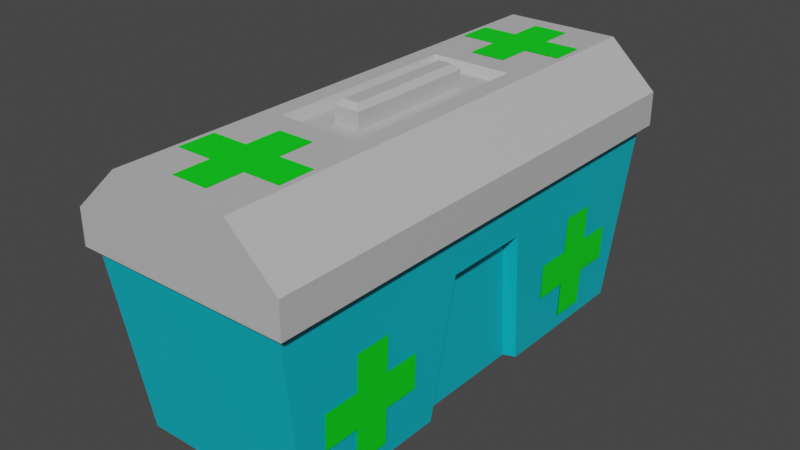 # Source: HealthPickup_1.blend  (saved by Blender 3.0.42; exported with 4.5.12 LTS)
import bpy
from mathutils import Matrix  # noqa: F401  (used for matrix-valued properties, if any)

bpy.ops.wm.read_factory_settings(use_empty=True)
scene = bpy.context.scene
scene.name = 'Scene'

# ---- collections
col_collection = bpy.data.collections.new('Collection'); scene.collection.children.link(col_collection)

# ---- materials (node trees are filled in below, after node groups)
mat_mainbody = bpy.data.materials.new('MainBody')
mat_mainbody.use_transparent_shadow = False
mat_top = bpy.data.materials.new('Top')
mat_top.use_transparent_shadow = False
mat_cross = bpy.data.materials.new('Cross')
mat_cross.use_transparent_shadow = False

# ---- material node trees
mat_mainbody.use_nodes = True; mat_mainbody.node_tree.nodes.clear()
_N = mat_mainbody.node_tree.nodes; _L = mat_mainbody.node_tree.links
n0 = _N.new('ShaderNodeBsdfPrincipled'); n0.name = 'Principled BSDF'; n0.location = (10, 300)
n0.distribution = 'GGX'
n0.subsurface_method = 'RANDOM_WALK_SKIN'
n0.inputs[0].default_value = (0.0, 0.4791, 0.5926, 1.0)
n0.inputs[3].default_value = 1.45
n0.inputs[27].default_value = (0.0, 0.0, 0.0, 1.0)
n0.inputs[28].default_value = 1.0
n1 = _N.new('ShaderNodeOutputMaterial'); n1.name = 'Material Output'; n1.location = (300, 300)
_L.new(n0.outputs[0], n1.inputs[0])
n1.is_active_output = True
mat_top.use_nodes = True; mat_top.node_tree.nodes.clear()
_N = mat_top.node_tree.nodes; _L = mat_top.node_tree.links
n0 = _N.new('ShaderNodeBsdfPrincipled'); n0.name = 'Principled BSDF'; n0.location = (10, 300)
n0.distribution = 'GGX'
n0.subsurface_method = 'RANDOM_WALK_SKIN'
n0.inputs[0].default_value = (0.5277, 0.5277, 0.5277, 1.0)
n0.inputs[3].default_value = 1.45
n0.inputs[27].default_value = (0.0, 0.0, 0.0, 1.0)
n0.inputs[28].default_value = 1.0
n1 = _N.new('ShaderNodeOutputMaterial'); n1.name = 'Material Output'; n1.location = (300, 300)
_L.new(n0.outputs[0], n1.inputs[0])
n1.is_active_output = True
mat_cross.use_nodes = True; mat_cross.node_tree.nodes.clear()
_N = mat_cross.node_tree.nodes; _L = mat_cross.node_tree.links
n0 = _N.new('ShaderNodeBsdfPrincipled'); n0.name = 'Principled BSDF'; n0.location = (10, 300)
n0.distribution = 'GGX'
n0.subsurface_method = 'RANDOM_WALK_SKIN'
n0.inputs[0].default_value = (0.0, 0.8, 0.008871, 1.0)
n0.inputs[3].default_value = 1.45
n0.inputs[27].default_value = (0.0, 0.0, 0.0, 1.0)
n0.inputs[28].default_value = 1.0
n1 = _N.new('ShaderNodeOutputMaterial'); n1.name = 'Material Output'; n1.location = (300, 300)
_L.new(n0.outputs[0], n1.inputs[0])
n1.is_active_output = True

# ---- world
world_world = bpy.data.worlds.new('World'); scene.world = world_world
world_world.use_nodes = True; world_world.node_tree.nodes.clear()
_N = world_world.node_tree.nodes; _L = world_world.node_tree.links
n0 = _N.new('ShaderNodeOutputWorld'); n0.name = 'World Output'; n0.location = (300, 300)
n1 = _N.new('ShaderNodeBackground'); n1.name = 'Background'; n1.location = (10, 300)
n1.inputs[0].default_value = (0.05088, 0.05088, 0.05088, 1.0)
_L.new(n1.outputs[0], n0.inputs[0])
n0.is_active_output = True
world_world.color = (0.05088, 0.05088, 0.05088)
world_world.use_sun_shadow = False
world_world.sun_shadow_jitter_overblur = 0.0

# ---- meshes
me_cube_001 = bpy.data.meshes.new('Cube.001')
me_cube_001.from_pydata([(-0.4013, -1.0, -0.3198), (-0.4477, -1.116, 0.4965), (-0.4013, 1.0, -0.3198), (-0.4477, 1.116, 0.4965), (0.4013, -1.0, -0.3198), (0.4477, -1.116, 0.4965), (0.4013, 1.0, -0.3198), (0.4477, 1.116, 0.4965), (-0.4267, -1.063, 0.1262), (-0.4267, 1.063, 0.1262), (0.4267, 1.063, 0.1262), (0.4267, -1.063, 0.1262), (-0.4013, -0.2938, -0.3198), (-0.4013, 0.3372, -0.3198), (-0.4477, 0.2323, 0.4965), (-0.4477, -0.2323, 0.4965), (0.4013, 0.3372, -0.3198), (0.4013, -0.3372, -0.3198), (0.4477, -0.2323, 0.4965), (0.4477, 0.2323, 0.4965), (0.3785, 0.1884, 0.301), (0.3785, -0.1884, 0.301), (-0.3785, -0.1884, 0.301), (-0.3785, 0.1884, 0.301), (0.4013, -0.2938, -0.3198), (-0.4013, -0.3372, -0.3198), (-0.4013, 0.2938, -0.3198), (0.4013, 0.2938, -0.3198), (0.4385, 0.2323, 0.3339), (0.4385, -0.2323, 0.3339), (-0.4385, -0.2323, 0.3339), (-0.4385, 0.2323, 0.3339), (0.3477, -0.2734, -0.3198), (-0.3477, -0.2734, -0.3198), (-0.3477, 0.2734, -0.3198), (0.3477, 0.2734, -0.3198), (0.4377, 0.2024, 0.315), (0.4377, -0.2024, 0.315), (-0.4377, -0.2024, 0.315), (-0.4377, 0.2024, 0.315)], [], [(18, 15, 1, 5), (9, 3, 7, 10), (10, 7, 19, 28), (11, 5, 1, 8), (13, 31, 9, 2), (6, 10, 28, 16), (8, 1, 15, 30), (25, 17, 4, 0), (31, 14, 3, 9), (2, 6, 16, 13), (17, 29, 11, 4), (4, 11, 8, 0), (29, 18, 5, 11), (2, 9, 10, 6), (7, 3, 14, 19), (15, 18, 19, 14), (32, 33, 34, 35), (21, 32, 35, 20), (23, 34, 33, 22), (18, 29, 28, 19), (14, 31, 30, 15), (0, 8, 30, 25), (12, 24, 17, 25), (27, 26, 13, 16), (37, 36, 28, 29), (24, 37, 29, 17), (36, 27, 16, 28), (39, 38, 30, 31), (26, 39, 31, 13), (38, 12, 25, 30), (33, 32, 24, 12), (35, 34, 26, 27), (21, 20, 36, 37), (32, 21, 37, 24), (20, 35, 27, 36), (23, 22, 38, 39), (34, 23, 39, 26), (22, 33, 12, 38)])
_uv = me_cube_001.uv_layers.new(name='UVMap')
_uv.uv.foreach_set('vector', [0.625, 0.651, 0.875, 0.651, 0.875, 0.75, 0.625, 0.75, 0.5116, 0.25, 0.625, 0.25, 0.625, 0.5, 0.5116, 0.5, 0.5116, 0.5, 0.625, 0.5, 0.625, 0.599, 0.5752, 0.5984, 0.5116, 0.75, 0.625, 0.75, 0.625, 1.0, 0.5116, 1.0, 0.375, 0.154, 0.5752, 0.1516, 0.5116, 0.25, 0.375, 0.25, 0.375, 0.5, 0.5116, 0.5, 0.5752, 0.5984, 0.375, 0.596, 0.5116, 0.0, 0.625, 0.0, 0.625, 0.09897, 0.5752, 0.09841, 0.125, 0.654, 0.375, 0.654, 0.375, 0.75, 0.125, 0.75, 0.5752, 0.1516, 0.625, 0.151, 0.625, 0.25, 0.5116, 0.25, 0.125, 0.5, 0.375, 0.5, 0.375, 0.596, 0.125, 0.596, 0.375, 0.654, 0.5752, 0.6516, 0.5116, 0.75, 0.375, 0.75, 0.375, 0.75, 0.5116, 0.75, 0.5116, 1.0, 0.375, 1.0, 0.5752, 0.6516, 0.625, 0.651, 0.625, 0.75, 0.5116, 0.75, 0.375, 0.25, 0.5116, 0.25, 0.5116, 0.5, 0.375, 0.5, 0.625, 0.5, 0.875, 0.5, 0.875, 0.599, 0.625, 0.599, 0.875, 0.651, 0.625, 0.651, 0.625, 0.599, 0.875, 0.599, 0.375, 0.6485, 0.125, 0.6485, 0.125, 0.6015, 0.375, 0.6015, 0.4996, 0.6472, 0.375, 0.6485, 0.375, 0.6015, 0.4996, 0.6028, 0.4996, 0.1472, 0.375, 0.1485, 0.375, 0.1015, 0.4996, 0.1028, 0.625, 0.651, 0.5752, 0.6516, 0.5752, 0.5984, 0.625, 0.599, 0.625, 0.151, 0.5752, 0.1516, 0.5752, 0.09841, 0.625, 0.09897, 0.375, 0.0, 0.5116, 0.0, 0.5752, 0.09841, 0.375, 0.09596, 0.125, 0.6503, 0.375, 0.6503, 0.375, 0.654, 0.125, 0.654, 0.375, 0.5997, 0.125, 0.5997, 0.125, 0.596, 0.375, 0.596, 0.5024, 0.6489, 0.5024, 0.6011, 0.5752, 0.5984, 0.5752, 0.6516, 0.375, 0.6503, 0.5024, 0.6489, 0.5752, 0.6516, 0.375, 0.654, 0.5024, 0.6011, 0.375, 0.5997, 0.375, 0.596, 0.5752, 0.5984, 0.5024, 0.1489, 0.5024, 0.1011, 0.5752, 0.09841, 0.5752, 0.1516, 0.375, 0.1503, 0.5024, 0.1489, 0.5752, 0.1516, 0.375, 0.154, 0.5024, 0.1011, 0.375, 0.0997, 0.375, 0.09596, 0.5752, 0.09841, 0.125, 0.6485, 0.375, 0.6485, 0.375, 0.6503, 0.125, 0.6503, 0.375, 0.6015, 0.125, 0.6015, 0.125, 0.5997, 0.375, 0.5997, 0.4996, 0.6472, 0.4996, 0.6028, 0.5024, 0.6011, 0.5024, 0.6489, 0.375, 0.6485, 0.4996, 0.6472, 0.5024, 0.6489, 0.375, 0.6503, 0.4996, 0.6028, 0.375, 0.6015, 0.375, 0.5997, 0.5024, 0.6011, 0.4996, 0.1472, 0.4996, 0.1028, 0.5024, 0.1011, 0.5024, 0.1489, 0.375, 0.1485, 0.4996, 0.1472, 0.5024, 0.1489, 0.375, 0.1503, 0.4996, 0.1028, 0.375, 0.1015, 0.375, 0.0997, 0.5024, 0.1011])
me_cube_001.materials.append(mat_mainbody)
me_cube_001.use_remesh_fix_poles = True
me_cube_001.use_remesh_preserve_attributes = False
me_cube_001.update()
me_cube_002 = bpy.data.meshes.new('Cube.002')
me_cube_002.from_pydata([], [], [])
_uv = me_cube_002.uv_layers.new(name='UVMap')
_uv.uv.foreach_set('vector', [])
me_cube_002.use_remesh_fix_poles = True
me_cube_002.use_remesh_preserve_attributes = False
me_cube_002.update()
me_cube_003 = bpy.data.meshes.new('Cube.003')
me_cube_003.from_pydata([(-0.4875, -1.147, 0.4726), (-0.4875, 1.147, 0.4726), (0.4875, -1.147, 0.4726), (0.4875, 1.147, 0.4726), (-0.1852, -0.4555, 0.8341), (-0.4875, -1.147, 0.6283), (-0.4875, 1.147, 0.6283), (-0.1852, 0.4555, 0.8341), (0.1852, 0.4555, 0.8341), (0.4875, 1.147, 0.6283), (0.4875, -1.147, 0.6283), (0.1852, -0.4555, 0.8341), (-0.2669, -1.147, 0.8341), (-0.2669, 1.147, 0.8341), (0.2669, 1.147, 0.8341), (0.2669, -1.147, 0.8341), (-0.05942, -0.3049, 0.7903), (-0.05942, 0.3049, 0.7903), (0.05942, 0.3049, 0.7903), (0.05942, -0.3049, 0.7903), (-0.1649, -0.4326, 0.7903), (-0.1649, 0.4326, 0.7903), (0.1649, 0.4326, 0.7903), (0.1649, -0.4326, 0.7903), (-0.05942, -0.3049, 0.862), (-0.03359, -0.2815, 0.8862), (-0.03359, 0.2815, 0.8862), (-0.05942, 0.3049, 0.862), (0.05942, 0.3049, 0.862), (0.03359, 0.2815, 0.8862), (0.03359, -0.2815, 0.8862), (0.05942, -0.3049, 0.862)], [], [(3, 2, 0, 1), (0, 2, 10, 15, 12, 5), (2, 3, 9, 10), (8, 7, 21, 22), (3, 1, 6, 13, 14, 9), (12, 13, 6, 5), (14, 15, 10, 9), (1, 0, 5, 6), (4, 7, 13, 12), (8, 11, 15, 14), (7, 8, 14, 13), (11, 4, 12, 15), (18, 17, 27, 28), (7, 4, 20, 21), (4, 11, 23, 20), (11, 8, 22, 23), (16, 17, 21, 20), (18, 19, 23, 22), (17, 18, 22, 21), (19, 16, 20, 23), (16, 19, 31, 24), (19, 18, 28, 31), (29, 26, 25, 30), (25, 26, 27, 24), (29, 30, 31, 28), (28, 27, 26, 29), (24, 31, 30, 25), (17, 16, 24, 27)])
_uv = me_cube_003.uv_layers.new(name='UVMap')
_uv.uv.foreach_set('vector', [0.625, 0.5, 0.625, 0.75, 0.875, 0.75, 0.875, 0.5, 0.875, 0.75, 0.625, 0.75, 0.625, 0.75, 0.6815, 0.75, 0.8185, 0.75, 0.875, 0.75, 0.625, 0.75, 0.625, 0.5, 0.625, 0.5, 0.625, 0.75, 0.694, 0.5048, 0.806, 0.5048, 0.806, 0.5048, 0.694, 0.5048, 0.625, 0.5, 0.875, 0.5, 0.875, 0.5, 0.8185, 0.5, 0.6815, 0.5, 0.625, 0.5, 0.8185, 0.75, 0.8185, 0.5, 0.875, 0.5, 0.875, 0.75, 0.6815, 0.5, 0.6815, 0.75, 0.625, 0.75, 0.625, 0.5, 0.875, 0.5, 0.875, 0.75, 0.875, 0.75, 0.875, 0.5, 0.806, 0.7452, 0.806, 0.5048, 0.8185, 0.5, 0.8185, 0.75, 0.694, 0.5048, 0.694, 0.7452, 0.6815, 0.75, 0.6815, 0.5, 0.806, 0.5048, 0.694, 0.5048, 0.6815, 0.5, 0.8185, 0.5, 0.694, 0.7452, 0.806, 0.7452, 0.8185, 0.75, 0.6815, 0.75, 0.7298, 0.5314, 0.7702, 0.5314, 0.7702, 0.5314, 0.7298, 0.5314, 0.806, 0.5048, 0.806, 0.7452, 0.806, 0.7452, 0.806, 0.5048, 0.806, 0.7452, 0.694, 0.7452, 0.694, 0.7452, 0.806, 0.7452, 0.694, 0.7452, 0.694, 0.5048, 0.694, 0.5048, 0.694, 0.7452, 0.7702, 0.7186, 0.7702, 0.5314, 0.806, 0.5048, 0.806, 0.7452, 0.7298, 0.5314, 0.7298, 0.7186, 0.694, 0.7452, 0.694, 0.5048, 0.7702, 0.5314, 0.7298, 0.5314, 0.694, 0.5048, 0.806, 0.5048, 0.7298, 0.7186, 0.7702, 0.7186, 0.806, 0.7452, 0.694, 0.7452, 0.7702, 0.7186, 0.7298, 0.7186, 0.7298, 0.7186, 0.7702, 0.7186, 0.7298, 0.7186, 0.7298, 0.5314, 0.7298, 0.5314, 0.7298, 0.7186, 0.7386, 0.5386, 0.7614, 0.5386, 0.7614, 0.7114, 0.7386, 0.7114, 0.7614, 0.7114, 0.7614, 0.5386, 0.7702, 0.5314, 0.7702, 0.7186, 0.7386, 0.5386, 0.7386, 0.7114, 0.7298, 0.7186, 0.7298, 0.5314, 0.7298, 0.5314, 0.7702, 0.5314, 0.7614, 0.5386, 0.7386, 0.5386, 0.7702, 0.7186, 0.7298, 0.7186, 0.7386, 0.7114, 0.7614, 0.7114, 0.7702, 0.5314, 0.7702, 0.7186, 0.7702, 0.7186, 0.7702, 0.5314])
me_cube_003.materials.append(mat_top)
me_cube_003.use_remesh_fix_poles = True
me_cube_003.use_remesh_preserve_attributes = False
me_cube_003.update()
me_plane = bpy.data.meshes.new('Plane')
me_plane.from_pydata([(-0.08112, -0.2434, 8.192e-08), (0.08112, -0.2434, 8.192e-08), (0.08112, 0.2434, 8.192e-08), (-0.08112, 0.2434, 8.192e-08), (-0.2434, 0.08112, 8.192e-08), (-0.2434, -0.08112, 8.192e-08), (0.2434, -0.08112, 8.192e-08), (0.2434, 0.08112, 8.192e-08), (-0.08112, -0.08112, 8.192e-08), (-0.08112, 0.08112, 8.192e-08), (0.08112, -0.08112, 8.192e-08), (0.08112, 0.08112, 8.192e-08)], [], [(9, 11, 2, 3), (0, 1, 10, 8), (8, 10, 11, 9), (5, 8, 9, 4), (10, 6, 7, 11)])
_uv = me_plane.uv_layers.new(name='UVMap')
_uv.uv.foreach_set('vector', [0.3333, 0.6667, 0.6667, 0.6667, 0.6667, 1.0, 0.3333, 1.0, 0.3333, 0.0, 0.6667, 0.0, 0.6667, 0.3333, 0.3333, 0.3333, 0.3333, 0.3333, 0.6667, 0.3333, 0.6667, 0.6667, 0.3333, 0.6667, 0.0, 0.3333, 0.3333, 0.3333, 0.3333, 0.6667, 0.0, 0.6667, 0.6667, 0.3333, 1.0, 0.3333, 1.0, 0.6667, 0.6667, 0.6667])
me_plane.materials.append(mat_cross)
me_plane.use_remesh_fix_poles = True
me_plane.use_remesh_preserve_attributes = False
me_plane.update()
me_plane_002 = bpy.data.meshes.new('Plane.002')
me_plane_002.from_pydata([(-0.08112, -0.2434, 8.192e-08), (0.08112, -0.2434, 8.192e-08), (0.08112, 0.2434, 8.192e-08), (-0.08112, 0.2434, 8.192e-08), (-0.2434, 0.08112, 8.192e-08), (-0.2434, -0.08112, 8.192e-08), (0.2434, -0.08112, 8.192e-08), (0.2434, 0.08112, 8.192e-08), (-0.08112, -0.08112, 8.192e-08), (-0.08112, 0.08112, 8.192e-08), (0.08112, -0.08112, 8.192e-08), (0.08112, 0.08112, 8.192e-08)], [], [(9, 11, 2, 3), (0, 1, 10, 8), (8, 10, 11, 9), (5, 8, 9, 4), (10, 6, 7, 11)])
_uv = me_plane_002.uv_layers.new(name='UVMap')
_uv.uv.foreach_set('vector', [0.3333, 0.6667, 0.6667, 0.6667, 0.6667, 1.0, 0.3333, 1.0, 0.3333, 0.0, 0.6667, 0.0, 0.6667, 0.3333, 0.3333, 0.3333, 0.3333, 0.3333, 0.6667, 0.3333, 0.6667, 0.6667, 0.3333, 0.6667, 0.0, 0.3333, 0.3333, 0.3333, 0.3333, 0.6667, 0.0, 0.6667, 0.6667, 0.3333, 1.0, 0.3333, 1.0, 0.6667, 0.6667, 0.6667])
me_plane_002.materials.append(mat_cross)
me_plane_002.use_remesh_fix_poles = True
me_plane_002.use_remesh_preserve_attributes = False
me_plane_002.update()
me_plane_003 = bpy.data.meshes.new('Plane.003')
me_plane_003.from_pydata([(-0.4248, 0.424, -0.08108), (-0.4302, 0.424, 0.08108), (-0.4302, 0.9107, 0.08108), (-0.4248, 0.9107, -0.08108), (-0.4194, 0.7485, -0.2432), (-0.4194, 0.5863, -0.2432), (-0.4355, 0.5863, 0.2432), (-0.4355, 0.7485, 0.2432), (-0.4248, 0.5863, -0.08108), (-0.4248, 0.7485, -0.08108), (-0.4302, 0.5863, 0.08108), (-0.4302, 0.7485, 0.08108)], [], [(9, 11, 2, 3), (0, 1, 10, 8), (8, 10, 11, 9), (5, 8, 9, 4), (10, 6, 7, 11)])
_uv = me_plane_003.uv_layers.new(name='UVMap')
_uv.uv.foreach_set('vector', [0.3333, 0.6667, 0.6667, 0.6667, 0.6667, 1.0, 0.3333, 1.0, 0.3333, 0.0, 0.6667, 0.0, 0.6667, 0.3333, 0.3333, 0.3333, 0.3333, 0.3333, 0.6667, 0.3333, 0.6667, 0.6667, 0.3333, 0.6667, 0.0, 0.3333, 0.3333, 0.3333, 0.3333, 0.6667, 0.0, 0.6667, 0.6667, 0.3333, 1.0, 0.3333, 1.0, 0.6667, 0.6667, 0.6667])
me_plane_003.materials.append(mat_cross)
me_plane_003.use_remesh_fix_poles = True
me_plane_003.use_remesh_preserve_attributes = False
me_plane_003.update()

# ---- objects
ob_cube = bpy.data.objects.new('Cube', me_cube_001)
ob_cube_001 = bpy.data.objects.new('Cube.001', me_cube_002)
ob_cube_002 = bpy.data.objects.new('Cube.002', me_cube_003)
ob_cross = bpy.data.objects.new('Cross', me_plane)
ob_cross_001 = bpy.data.objects.new('Cross.001', me_plane_002)
ob_cross_002 = bpy.data.objects.new('Cross.002', me_plane_003)

# ---- transforms, parenting, visibility, modifiers, constraints
ob_cube.location = (0.0, 0.0, 0.0)
ob_cube_001.location = (0.0, 0.0, 0.0)
ob_cube_002.location = (0.0, 0.0, 0.03489)
ob_cross.location = (0.0, -0.8094, 0.872)
ob_cross_001.location = (0.0, 0.811, 0.872)
ob_cross_002.location = (0.0, 0.0, 0.0)
_m = ob_cross_002.modifiers.new('Mirror', 'MIRROR')
_m.use_axis = (True, True, False)

# ---- collection membership
col_collection.objects.link(ob_cube)
col_collection.objects.link(ob_cube_001)
col_collection.objects.link(ob_cube_002)
col_collection.objects.link(ob_cross)
col_collection.objects.link(ob_cross_001)
col_collection.objects.link(ob_cross_002)

# ---- scene / render settings (as saved in the file)
scene.frame_start = 1; scene.frame_end = 250; scene.frame_set(1)
scene.render.engine = 'BLENDER_EEVEE_NEXT'
scene.cycles.sampling_pattern = 'TABULATED_SOBOL'
scene.cycles.use_light_tree = False
scene.view_settings.view_transform = 'Filmic'
bpy.context.view_layer.update()

# ---- added for rendering (the .blend has no active camera and no usable light): camera, sun
cam_auto = bpy.data.cameras.new('AutoCamera')
cam_auto.lens = 50.0
cam_auto.sensor_width = 36.0
cam_auto.clip_end = 1000.0
ob_auto_camera = bpy.data.objects.new('AutoCamera', cam_auto)
scene.collection.objects.link(ob_auto_camera)
ob_auto_camera.location = (2.57599, -3.09119, 2.36144)
ob_auto_camera.rotation_euler = (1.09748, -7.21219e-08, 0.694738)
scene.camera = ob_auto_camera
light_auto_sun = bpy.data.lights.new('AutoSun', 'SUN')
light_auto_sun.energy = 3.0
light_auto_sun.angle = 0.0523599
ob_auto_sun = bpy.data.objects.new('AutoSun', light_auto_sun)
scene.collection.objects.link(ob_auto_sun)
ob_auto_sun.rotation_euler = (0.872665, 0.174533, 0.523599)
bpy.context.view_layer.update()
